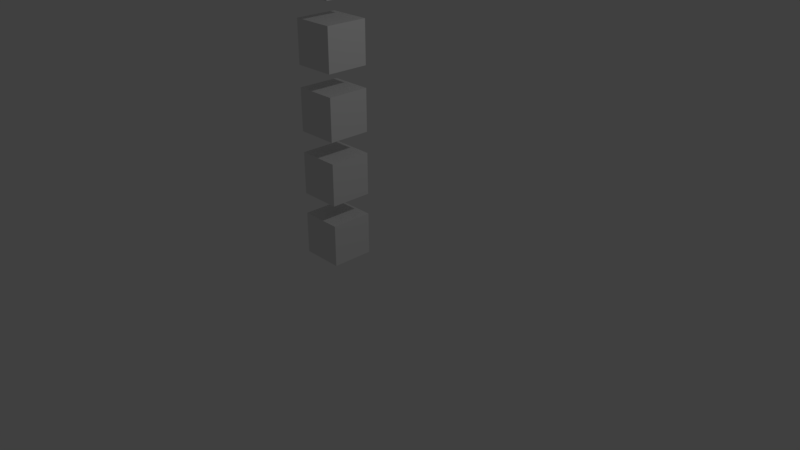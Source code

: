 # Source: tentaculo.blend  (saved by Blender 2.79.6; exported with 4.5.12 LTS)
import bpy
from mathutils import Matrix  # noqa: F401  (used for matrix-valued properties, if any)

bpy.ops.wm.read_factory_settings(use_empty=True)
scene = bpy.context.scene
scene.name = 'Scene'

# ---- collections
col_collection_1 = bpy.data.collections.new('Collection 1'); scene.collection.children.link(col_collection_1)

# ---- materials (node trees are filled in below, after node groups)
mat_material = bpy.data.materials.new('Material')
mat_material.alpha_threshold = 0.0
mat_material.use_transparent_shadow = False
mat_material.roughness = 0.5
mat_material.line_color = (0.0, 0.0, 0.0, 1.0)

# ---- material node trees

# ---- world
world_world = bpy.data.worlds.new('World'); scene.world = world_world
world_world.color = (0.05088, 0.05088, 0.05088)
world_world.use_sun_shadow = False
world_world.sun_shadow_jitter_overblur = 0.0

# ---- cameras
cam_camera = bpy.data.cameras.new('Camera')
cam_camera.clip_end = 100.0
cam_camera.lens = 35.0
cam_camera.sensor_width = 32.0
cam_camera.sensor_height = 18.0
cam_camera.ortho_scale = 7.314
cam_camera.dof.focus_distance = 0.0
cam_camera.dof.aperture_fstop = 128.0

# ---- lights
light_lamp = bpy.data.lights.new('Lamp', 'POINT')
light_lamp.transmission_factor = 0.0
light_lamp.cutoff_distance = 30.0
light_lamp.energy = 100.0
light_lamp.shadow_buffer_clip_start = 1.001
light_lamp.shadow_soft_size = 0.1
light_lamp.shadow_maximum_resolution = 0.006
light_lamp.use_absolute_resolution = True

# ---- meshes
me_tenta = bpy.data.meshes.new('tenta')
me_tenta.from_pydata([(1.0, 1.0, -1.0), (1.0, -1.0, -1.0), (-1.0, -1.0, -1.0), (-1.0, 1.0, -1.0), (1.0, 1.0, 1.0), (1.0, -1.0, 1.0), (-1.0, -1.0, 1.0), (-1.0, 1.0, 1.0), (1.0, 1.0, 2.0), (1.0, -1.0, 2.0), (-1.0, -1.0, 2.0), (-1.0, 1.0, 2.0), (1.0, 1.0, 4.0), (1.0, -1.0, 4.0), (-1.0, -1.0, 4.0), (-1.0, 1.0, 4.0), (1.0, 1.0, 5.0), (1.0, -1.0, 5.0), (-1.0, -1.0, 5.0), (-1.0, 1.0, 5.0), (1.0, 1.0, 7.0), (1.0, -1.0, 7.0), (-1.0, -1.0, 7.0), (-1.0, 1.0, 7.0), (1.0, 1.0, 8.0), (1.0, -1.0, 8.0), (-1.0, -1.0, 8.0), (-1.0, 1.0, 8.0), (1.0, 1.0, 10.0), (1.0, -1.0, 10.0), (-1.0, -1.0, 10.0), (-1.0, 1.0, 10.0), (1.0, 1.0, 11.0), (1.0, -1.0, 11.0), (-1.0, -1.0, 11.0), (-1.0, 1.0, 11.0), (1.0, 1.0, 13.0), (1.0, -1.0, 13.0), (-1.0, -1.0, 13.0), (-1.0, 1.0, 13.0), (1.0, 1.0, 14.0), (1.0, -1.0, 14.0), (-1.0, -1.0, 14.0), (-1.0, 1.0, 14.0), (1.0, 1.0, 16.0), (1.0, -1.0, 16.0), (-1.0, -1.0, 16.0), (-1.0, 1.0, 16.0), (1.0, 1.0, 17.0), (1.0, -1.0, 17.0), (-1.0, -1.0, 17.0), (-1.0, 1.0, 17.0), (1.0, 1.0, 19.0), (1.0, -1.0, 19.0), (-1.0, -1.0, 19.0), (-1.0, 1.0, 19.0), (1.0, 1.0, 20.0), (1.0, -1.0, 20.0), (-1.0, -1.0, 20.0), (-1.0, 1.0, 20.0), (1.0, 1.0, 22.0), (1.0, -1.0, 22.0), (-1.0, -1.0, 22.0), (-1.0, 1.0, 22.0), (1.0, 1.0, 23.0), (1.0, -1.0, 23.0), (-1.0, -1.0, 23.0), (-1.0, 1.0, 23.0), (1.0, 1.0, 25.0), (1.0, -1.0, 25.0), (-1.0, -1.0, 25.0), (-1.0, 1.0, 25.0)], [], [(0, 1, 2, 3), (4, 7, 6, 5), (0, 4, 5, 1), (1, 5, 6, 2), (2, 6, 7, 3), (4, 0, 3, 7), (8, 9, 10, 11), (12, 15, 14, 13), (8, 12, 13, 9), (9, 13, 14, 10), (10, 14, 15, 11), (12, 8, 11, 15), (16, 17, 18, 19), (20, 23, 22, 21), (16, 20, 21, 17), (17, 21, 22, 18), (18, 22, 23, 19), (20, 16, 19, 23), (24, 25, 26, 27), (28, 31, 30, 29), (24, 28, 29, 25), (25, 29, 30, 26), (26, 30, 31, 27), (28, 24, 27, 31), (32, 33, 34, 35), (36, 39, 38, 37), (32, 36, 37, 33), (33, 37, 38, 34), (34, 38, 39, 35), (36, 32, 35, 39), (40, 41, 42, 43), (44, 47, 46, 45), (40, 44, 45, 41), (41, 45, 46, 42), (42, 46, 47, 43), (44, 40, 43, 47), (48, 49, 50, 51), (52, 55, 54, 53), (48, 52, 53, 49), (49, 53, 54, 50), (50, 54, 55, 51), (52, 48, 51, 55), (56, 57, 58, 59), (60, 63, 62, 61), (56, 60, 61, 57), (57, 61, 62, 58), (58, 62, 63, 59), (60, 56, 59, 63), (64, 65, 66, 67), (68, 71, 70, 69), (64, 68, 69, 65), (65, 69, 70, 66), (66, 70, 71, 67), (68, 64, 67, 71)])
me_tenta.materials.append(mat_material)
me_tenta.use_remesh_preserve_volume = False
me_tenta.use_remesh_preserve_attributes = False
me_tenta.use_mirror_vertex_groups = False
me_tenta.update()
arm_armature = bpy.data.armatures.new('Armature')  # bones are not reproduced

# ---- objects
ob_armature = bpy.data.objects.new('Armature', arm_armature)
ob_tenta = bpy.data.objects.new('tenta', me_tenta)
ob_lamp = bpy.data.objects.new('Lamp', light_lamp)
ob_camera = bpy.data.objects.new('Camera', cam_camera)

# ---- transforms, parenting, visibility, modifiers, constraints
ob_armature.location = (-0.6959, 0.0968, -0.348)
ob_armature.scale = (0.7472, 0.7472, 0.7472)
ob_armature.show_in_front = True
ob_armature.lineart.crease_threshold = 0.0
ob_tenta.parent = ob_armature
ob_tenta.matrix_parent_inverse = Matrix(((1.338, 0.0, 0.0, 0.9314), (0.0, 1.338, 0.0, -0.1295), (0.0, 0.0, 1.338, 0.4657), (0.0, 0.0, 0.0, 1.0)))
ob_tenta.location = (-0.7361, 0.09922, 0.0)
ob_tenta.rotation_euler = (0.0, -0.0, -1.571)
ob_tenta.scale = (0.289, 0.289, 0.289)
ob_tenta.lock_rotations_4d = False
ob_tenta.empty_display_type = 'ARROWS'
ob_tenta.lineart.crease_threshold = 0.0
_vg = ob_tenta.vertex_groups.new(name='Group')
_vg.add([0, 1, 2, 3, 4, 5, 6, 7], 1.0, 'REPLACE')
_m = ob_tenta.modifiers.new('Armature', 'ARMATURE')
_m.object = ob_armature
_m.use_bone_envelopes = True
ob_lamp.location = (4.076, 1.005, 5.904)
ob_lamp.rotation_euler = (0.6503, 0.05522, 1.866)
ob_lamp.lock_rotations_4d = False
ob_lamp.empty_display_type = 'ARROWS'
ob_lamp.color = (0.0, 0.0, 0.0, 0.0)
ob_lamp.lineart.crease_threshold = 0.0
ob_camera.location = (7.481, -6.508, 5.344)
ob_camera.rotation_euler = (1.109, 0.0, 0.8149)
ob_camera.lock_rotations_4d = False
ob_camera.empty_display_type = 'ARROWS'
ob_camera.color = (0.0, 0.0, 0.0, 0.0)
ob_camera.display_type = 'WIRE'
ob_camera.lineart.crease_threshold = 0.0

# ---- collection membership
col_collection_1.objects.link(ob_armature)
col_collection_1.objects.link(ob_tenta)
col_collection_1.objects.link(ob_lamp)
col_collection_1.objects.link(ob_camera)

# ---- scene / render settings (as saved in the file)
scene.camera = ob_camera
scene.frame_start = 1; scene.frame_end = 250; scene.frame_set(1)
scene.render.engine = 'BLENDER_EEVEE_NEXT'
scene.render.resolution_percentage = 50
scene.render.dither_intensity = 0.0
scene.cycles.use_denoising = False
scene.cycles.samples = 128
scene.cycles.sampling_pattern = 'TABULATED_SOBOL'
scene.cycles.use_adaptive_sampling = False
scene.cycles.use_light_tree = False
scene.view_settings.view_transform = 'Standard'
bpy.context.view_layer.update()
